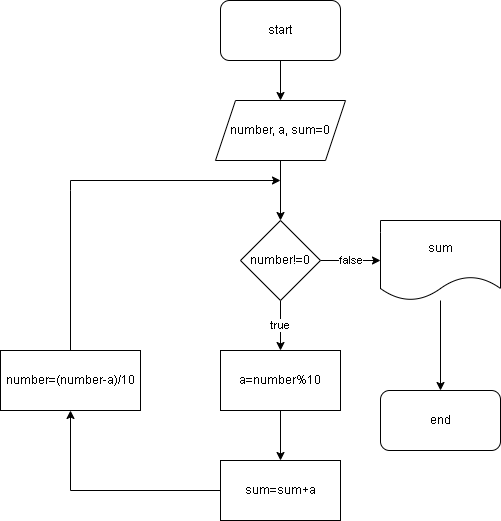

The diagram above was exported from draw.io. Its source (the exported page's mxGraphModel, read from the mxfile embedded in the PNG):
<mxGraphModel dx="1108" dy="488" grid="1" gridSize="10" guides="1" tooltips="1" connect="1" arrows="1" fold="1" page="1" pageScale="1" pageWidth="850" pageHeight="1100" math="0" shadow="0">
  <root>
    <mxCell id="0" />
    <mxCell id="1" parent="0" />
    <mxCell id="5IsLzYu33ypq4bSISZsh-3" value="" style="edgeStyle=orthogonalEdgeStyle;rounded=0;orthogonalLoop=1;jettySize=auto;html=1;" edge="1" parent="1" source="5IsLzYu33ypq4bSISZsh-1" target="5IsLzYu33ypq4bSISZsh-2">
      <mxGeometry relative="1" as="geometry" />
    </mxCell>
    <mxCell id="5IsLzYu33ypq4bSISZsh-1" value="start" style="rounded=1;whiteSpace=wrap;html=1;" vertex="1" parent="1">
      <mxGeometry x="350" y="10" width="120" height="60" as="geometry" />
    </mxCell>
    <mxCell id="5IsLzYu33ypq4bSISZsh-10" value="" style="edgeStyle=orthogonalEdgeStyle;rounded=0;orthogonalLoop=1;jettySize=auto;html=1;" edge="1" parent="1" source="5IsLzYu33ypq4bSISZsh-2" target="5IsLzYu33ypq4bSISZsh-8">
      <mxGeometry relative="1" as="geometry" />
    </mxCell>
    <mxCell id="5IsLzYu33ypq4bSISZsh-2" value="number, a, sum=0" style="shape=parallelogram;perimeter=parallelogramPerimeter;whiteSpace=wrap;html=1;fixedSize=1;" vertex="1" parent="1">
      <mxGeometry x="345" y="110" width="130" height="60" as="geometry" />
    </mxCell>
    <mxCell id="5IsLzYu33ypq4bSISZsh-12" value="" style="edgeStyle=orthogonalEdgeStyle;rounded=0;orthogonalLoop=1;jettySize=auto;html=1;" edge="1" parent="1" source="5IsLzYu33ypq4bSISZsh-6" target="5IsLzYu33ypq4bSISZsh-7">
      <mxGeometry relative="1" as="geometry" />
    </mxCell>
    <mxCell id="5IsLzYu33ypq4bSISZsh-6" value="a=number%10" style="rounded=0;whiteSpace=wrap;html=1;" vertex="1" parent="1">
      <mxGeometry x="350" y="360" width="120" height="60" as="geometry" />
    </mxCell>
    <mxCell id="5IsLzYu33ypq4bSISZsh-13" value="" style="edgeStyle=orthogonalEdgeStyle;rounded=0;orthogonalLoop=1;jettySize=auto;html=1;" edge="1" parent="1" source="5IsLzYu33ypq4bSISZsh-7" target="5IsLzYu33ypq4bSISZsh-9">
      <mxGeometry relative="1" as="geometry" />
    </mxCell>
    <mxCell id="5IsLzYu33ypq4bSISZsh-7" value="sum=sum+a" style="rounded=0;whiteSpace=wrap;html=1;" vertex="1" parent="1">
      <mxGeometry x="350" y="470" width="120" height="60" as="geometry" />
    </mxCell>
    <mxCell id="5IsLzYu33ypq4bSISZsh-11" value="true" style="edgeStyle=orthogonalEdgeStyle;rounded=0;orthogonalLoop=1;jettySize=auto;html=1;" edge="1" parent="1" source="5IsLzYu33ypq4bSISZsh-8" target="5IsLzYu33ypq4bSISZsh-6">
      <mxGeometry relative="1" as="geometry" />
    </mxCell>
    <mxCell id="5IsLzYu33ypq4bSISZsh-16" value="false" style="edgeStyle=orthogonalEdgeStyle;rounded=0;orthogonalLoop=1;jettySize=auto;html=1;" edge="1" parent="1" source="5IsLzYu33ypq4bSISZsh-8" target="5IsLzYu33ypq4bSISZsh-15">
      <mxGeometry relative="1" as="geometry" />
    </mxCell>
    <mxCell id="5IsLzYu33ypq4bSISZsh-8" value="number!=0" style="rhombus;whiteSpace=wrap;html=1;" vertex="1" parent="1">
      <mxGeometry x="370" y="230" width="80" height="80" as="geometry" />
    </mxCell>
    <mxCell id="5IsLzYu33ypq4bSISZsh-14" style="edgeStyle=orthogonalEdgeStyle;rounded=0;orthogonalLoop=1;jettySize=auto;html=1;exitX=0.5;exitY=0;exitDx=0;exitDy=0;" edge="1" parent="1" source="5IsLzYu33ypq4bSISZsh-9">
      <mxGeometry relative="1" as="geometry">
        <mxPoint x="410" y="190" as="targetPoint" />
        <Array as="points">
          <mxPoint x="200" y="200" />
          <mxPoint x="200" y="200" />
        </Array>
      </mxGeometry>
    </mxCell>
    <mxCell id="5IsLzYu33ypq4bSISZsh-9" value="number=(number-a)/10" style="rounded=0;whiteSpace=wrap;html=1;" vertex="1" parent="1">
      <mxGeometry x="130" y="360" width="140" height="60" as="geometry" />
    </mxCell>
    <mxCell id="5IsLzYu33ypq4bSISZsh-18" value="" style="edgeStyle=orthogonalEdgeStyle;rounded=0;orthogonalLoop=1;jettySize=auto;html=1;" edge="1" parent="1" source="5IsLzYu33ypq4bSISZsh-15" target="5IsLzYu33ypq4bSISZsh-17">
      <mxGeometry relative="1" as="geometry" />
    </mxCell>
    <mxCell id="5IsLzYu33ypq4bSISZsh-15" value="sum" style="shape=document;whiteSpace=wrap;html=1;boundedLbl=1;" vertex="1" parent="1">
      <mxGeometry x="510" y="230" width="120" height="80" as="geometry" />
    </mxCell>
    <mxCell id="5IsLzYu33ypq4bSISZsh-17" value="end" style="rounded=1;whiteSpace=wrap;html=1;" vertex="1" parent="1">
      <mxGeometry x="510" y="400" width="120" height="60" as="geometry" />
    </mxCell>
  </root>
</mxGraphModel>